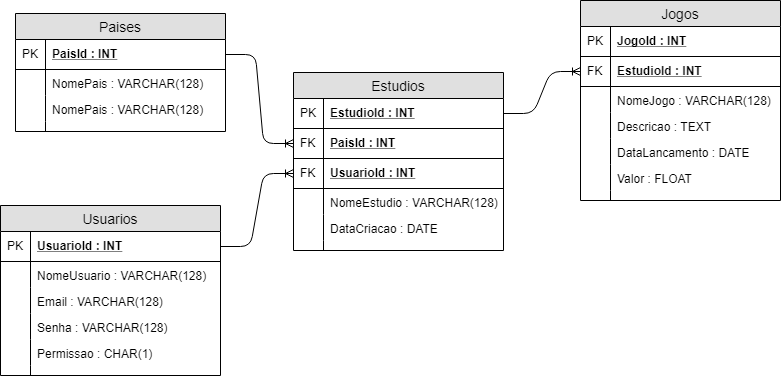

The diagram above was exported from draw.io. Its source (the exported page's mxGraphModel, read from the mxfile embedded in the PNG):
<mxGraphModel dx="942" dy="567" grid="1" gridSize="10" guides="1" tooltips="1" connect="1" arrows="1" fold="1" page="1" pageScale="1" pageWidth="827" pageHeight="1169" math="0" shadow="0">
  <root>
    <mxCell id="u2fjz3_2_3BP_-FqAT01-0" />
    <mxCell id="u2fjz3_2_3BP_-FqAT01-1" parent="u2fjz3_2_3BP_-FqAT01-0" />
    <mxCell id="u2fjz3_2_3BP_-FqAT01-2" value="Usuarios" style="swimlane;fontStyle=0;childLayout=stackLayout;horizontal=1;startSize=26;fillColor=#e0e0e0;horizontalStack=0;resizeParent=1;resizeParentMax=0;resizeLast=0;collapsible=1;marginBottom=0;swimlaneFillColor=#ffffff;align=center;fontSize=14;" vertex="1" parent="u2fjz3_2_3BP_-FqAT01-1">
      <mxGeometry x="30" y="354" width="220" height="170" as="geometry" />
    </mxCell>
    <mxCell id="u2fjz3_2_3BP_-FqAT01-3" value="UsuarioId : INT" style="shape=partialRectangle;top=0;left=0;right=0;bottom=1;align=left;verticalAlign=middle;fillColor=none;spacingLeft=34;spacingRight=4;overflow=hidden;rotatable=0;points=[[0,0.5],[1,0.5]];portConstraint=eastwest;dropTarget=0;fontStyle=5;fontSize=12;" vertex="1" parent="u2fjz3_2_3BP_-FqAT01-2">
      <mxGeometry y="26" width="220" height="30" as="geometry" />
    </mxCell>
    <mxCell id="u2fjz3_2_3BP_-FqAT01-4" value="PK" style="shape=partialRectangle;top=0;left=0;bottom=0;fillColor=none;align=left;verticalAlign=middle;spacingLeft=4;spacingRight=4;overflow=hidden;rotatable=0;points=[];portConstraint=eastwest;part=1;fontSize=12;" vertex="1" connectable="0" parent="u2fjz3_2_3BP_-FqAT01-3">
      <mxGeometry width="30" height="30" as="geometry" />
    </mxCell>
    <mxCell id="u2fjz3_2_3BP_-FqAT01-5" value="NomeUsuario : VARCHAR(128)" style="shape=partialRectangle;top=0;left=0;right=0;bottom=0;align=left;verticalAlign=top;fillColor=none;spacingLeft=34;spacingRight=4;overflow=hidden;rotatable=0;points=[[0,0.5],[1,0.5]];portConstraint=eastwest;dropTarget=0;fontSize=12;" vertex="1" parent="u2fjz3_2_3BP_-FqAT01-2">
      <mxGeometry y="56" width="220" height="26" as="geometry" />
    </mxCell>
    <mxCell id="u2fjz3_2_3BP_-FqAT01-6" value="" style="shape=partialRectangle;top=0;left=0;bottom=0;fillColor=none;align=left;verticalAlign=top;spacingLeft=4;spacingRight=4;overflow=hidden;rotatable=0;points=[];portConstraint=eastwest;part=1;fontSize=12;" vertex="1" connectable="0" parent="u2fjz3_2_3BP_-FqAT01-5">
      <mxGeometry width="30" height="26" as="geometry" />
    </mxCell>
    <mxCell id="u2fjz3_2_3BP_-FqAT01-7" value="Email : VARCHAR(128)" style="shape=partialRectangle;top=0;left=0;right=0;bottom=0;align=left;verticalAlign=top;fillColor=none;spacingLeft=34;spacingRight=4;overflow=hidden;rotatable=0;points=[[0,0.5],[1,0.5]];portConstraint=eastwest;dropTarget=0;fontSize=12;" vertex="1" parent="u2fjz3_2_3BP_-FqAT01-2">
      <mxGeometry y="82" width="220" height="26" as="geometry" />
    </mxCell>
    <mxCell id="u2fjz3_2_3BP_-FqAT01-8" value="" style="shape=partialRectangle;top=0;left=0;bottom=0;fillColor=none;align=left;verticalAlign=top;spacingLeft=4;spacingRight=4;overflow=hidden;rotatable=0;points=[];portConstraint=eastwest;part=1;fontSize=12;" vertex="1" connectable="0" parent="u2fjz3_2_3BP_-FqAT01-7">
      <mxGeometry width="30" height="26" as="geometry" />
    </mxCell>
    <mxCell id="u2fjz3_2_3BP_-FqAT01-9" value="Senha : VARCHAR(128)" style="shape=partialRectangle;top=0;left=0;right=0;bottom=0;align=left;verticalAlign=top;fillColor=none;spacingLeft=34;spacingRight=4;overflow=hidden;rotatable=0;points=[[0,0.5],[1,0.5]];portConstraint=eastwest;dropTarget=0;fontSize=12;" vertex="1" parent="u2fjz3_2_3BP_-FqAT01-2">
      <mxGeometry y="108" width="220" height="26" as="geometry" />
    </mxCell>
    <mxCell id="u2fjz3_2_3BP_-FqAT01-10" value="" style="shape=partialRectangle;top=0;left=0;bottom=0;fillColor=none;align=left;verticalAlign=top;spacingLeft=4;spacingRight=4;overflow=hidden;rotatable=0;points=[];portConstraint=eastwest;part=1;fontSize=12;" vertex="1" connectable="0" parent="u2fjz3_2_3BP_-FqAT01-9">
      <mxGeometry width="30" height="26" as="geometry" />
    </mxCell>
    <mxCell id="u2fjz3_2_3BP_-FqAT01-52" value="Permissao : CHAR(1)" style="shape=partialRectangle;top=0;left=0;right=0;bottom=0;align=left;verticalAlign=top;fillColor=none;spacingLeft=34;spacingRight=4;overflow=hidden;rotatable=0;points=[[0,0.5],[1,0.5]];portConstraint=eastwest;dropTarget=0;fontSize=12;" vertex="1" parent="u2fjz3_2_3BP_-FqAT01-2">
      <mxGeometry y="134" width="220" height="26" as="geometry" />
    </mxCell>
    <mxCell id="u2fjz3_2_3BP_-FqAT01-53" value="" style="shape=partialRectangle;top=0;left=0;bottom=0;fillColor=none;align=left;verticalAlign=top;spacingLeft=4;spacingRight=4;overflow=hidden;rotatable=0;points=[];portConstraint=eastwest;part=1;fontSize=12;" vertex="1" connectable="0" parent="u2fjz3_2_3BP_-FqAT01-52">
      <mxGeometry width="30" height="26" as="geometry" />
    </mxCell>
    <mxCell id="u2fjz3_2_3BP_-FqAT01-11" value="" style="shape=partialRectangle;top=0;left=0;right=0;bottom=0;align=left;verticalAlign=top;fillColor=none;spacingLeft=34;spacingRight=4;overflow=hidden;rotatable=0;points=[[0,0.5],[1,0.5]];portConstraint=eastwest;dropTarget=0;fontSize=12;" vertex="1" parent="u2fjz3_2_3BP_-FqAT01-2">
      <mxGeometry y="160" width="220" height="10" as="geometry" />
    </mxCell>
    <mxCell id="u2fjz3_2_3BP_-FqAT01-12" value="" style="shape=partialRectangle;top=0;left=0;bottom=0;fillColor=none;align=left;verticalAlign=top;spacingLeft=4;spacingRight=4;overflow=hidden;rotatable=0;points=[];portConstraint=eastwest;part=1;fontSize=12;" vertex="1" connectable="0" parent="u2fjz3_2_3BP_-FqAT01-11">
      <mxGeometry width="30" height="10" as="geometry" />
    </mxCell>
    <mxCell id="u2fjz3_2_3BP_-FqAT01-13" value="Paises" style="swimlane;fontStyle=0;childLayout=stackLayout;horizontal=1;startSize=26;fillColor=#e0e0e0;horizontalStack=0;resizeParent=1;resizeParentMax=0;resizeLast=0;collapsible=1;marginBottom=0;swimlaneFillColor=#ffffff;align=center;fontSize=14;" vertex="1" parent="u2fjz3_2_3BP_-FqAT01-1">
      <mxGeometry x="45" y="162" width="210" height="118" as="geometry" />
    </mxCell>
    <mxCell id="u2fjz3_2_3BP_-FqAT01-14" value="PaisId : INT" style="shape=partialRectangle;top=0;left=0;right=0;bottom=1;align=left;verticalAlign=middle;fillColor=none;spacingLeft=34;spacingRight=4;overflow=hidden;rotatable=0;points=[[0,0.5],[1,0.5]];portConstraint=eastwest;dropTarget=0;fontStyle=5;fontSize=12;" vertex="1" parent="u2fjz3_2_3BP_-FqAT01-13">
      <mxGeometry y="26" width="210" height="30" as="geometry" />
    </mxCell>
    <mxCell id="u2fjz3_2_3BP_-FqAT01-15" value="PK" style="shape=partialRectangle;top=0;left=0;bottom=0;fillColor=none;align=left;verticalAlign=middle;spacingLeft=4;spacingRight=4;overflow=hidden;rotatable=0;points=[];portConstraint=eastwest;part=1;fontSize=12;" vertex="1" connectable="0" parent="u2fjz3_2_3BP_-FqAT01-14">
      <mxGeometry width="30" height="30" as="geometry" />
    </mxCell>
    <mxCell id="u2fjz3_2_3BP_-FqAT01-50" value="NomePais : VARCHAR(128)" style="shape=partialRectangle;top=0;left=0;right=0;bottom=0;align=left;verticalAlign=top;fillColor=none;spacingLeft=34;spacingRight=4;overflow=hidden;rotatable=0;points=[[0,0.5],[1,0.5]];portConstraint=eastwest;dropTarget=0;fontSize=12;" vertex="1" parent="u2fjz3_2_3BP_-FqAT01-13">
      <mxGeometry y="56" width="210" height="26" as="geometry" />
    </mxCell>
    <mxCell id="u2fjz3_2_3BP_-FqAT01-51" value="" style="shape=partialRectangle;top=0;left=0;bottom=0;fillColor=none;align=left;verticalAlign=top;spacingLeft=4;spacingRight=4;overflow=hidden;rotatable=0;points=[];portConstraint=eastwest;part=1;fontSize=12;" vertex="1" connectable="0" parent="u2fjz3_2_3BP_-FqAT01-50">
      <mxGeometry width="30" height="26" as="geometry" />
    </mxCell>
    <mxCell id="u2fjz3_2_3BP_-FqAT01-16" value="NomePais : VARCHAR(128)" style="shape=partialRectangle;top=0;left=0;right=0;bottom=0;align=left;verticalAlign=top;fillColor=none;spacingLeft=34;spacingRight=4;overflow=hidden;rotatable=0;points=[[0,0.5],[1,0.5]];portConstraint=eastwest;dropTarget=0;fontSize=12;" vertex="1" parent="u2fjz3_2_3BP_-FqAT01-13">
      <mxGeometry y="82" width="210" height="26" as="geometry" />
    </mxCell>
    <mxCell id="u2fjz3_2_3BP_-FqAT01-17" value="" style="shape=partialRectangle;top=0;left=0;bottom=0;fillColor=none;align=left;verticalAlign=top;spacingLeft=4;spacingRight=4;overflow=hidden;rotatable=0;points=[];portConstraint=eastwest;part=1;fontSize=12;" vertex="1" connectable="0" parent="u2fjz3_2_3BP_-FqAT01-16">
      <mxGeometry width="30" height="26" as="geometry" />
    </mxCell>
    <mxCell id="u2fjz3_2_3BP_-FqAT01-22" value="" style="shape=partialRectangle;top=0;left=0;right=0;bottom=0;align=left;verticalAlign=top;fillColor=none;spacingLeft=34;spacingRight=4;overflow=hidden;rotatable=0;points=[[0,0.5],[1,0.5]];portConstraint=eastwest;dropTarget=0;fontSize=12;" vertex="1" parent="u2fjz3_2_3BP_-FqAT01-13">
      <mxGeometry y="108" width="210" height="10" as="geometry" />
    </mxCell>
    <mxCell id="u2fjz3_2_3BP_-FqAT01-23" value="" style="shape=partialRectangle;top=0;left=0;bottom=0;fillColor=none;align=left;verticalAlign=top;spacingLeft=4;spacingRight=4;overflow=hidden;rotatable=0;points=[];portConstraint=eastwest;part=1;fontSize=12;" vertex="1" connectable="0" parent="u2fjz3_2_3BP_-FqAT01-22">
      <mxGeometry width="30" height="10" as="geometry" />
    </mxCell>
    <mxCell id="u2fjz3_2_3BP_-FqAT01-24" value="Jogos" style="swimlane;fontStyle=0;childLayout=stackLayout;horizontal=1;startSize=26;fillColor=#e0e0e0;horizontalStack=0;resizeParent=1;resizeParentMax=0;resizeLast=0;collapsible=1;marginBottom=0;swimlaneFillColor=#ffffff;align=center;fontSize=14;" vertex="1" parent="u2fjz3_2_3BP_-FqAT01-1">
      <mxGeometry x="610" y="149" width="200" height="200" as="geometry" />
    </mxCell>
    <mxCell id="u2fjz3_2_3BP_-FqAT01-25" value="JogoId : INT" style="shape=partialRectangle;top=0;left=0;right=0;bottom=1;align=left;verticalAlign=middle;fillColor=none;spacingLeft=34;spacingRight=4;overflow=hidden;rotatable=0;points=[[0,0.5],[1,0.5]];portConstraint=eastwest;dropTarget=0;fontStyle=5;fontSize=12;" vertex="1" parent="u2fjz3_2_3BP_-FqAT01-24">
      <mxGeometry y="26" width="200" height="30" as="geometry" />
    </mxCell>
    <mxCell id="u2fjz3_2_3BP_-FqAT01-26" value="PK" style="shape=partialRectangle;top=0;left=0;bottom=0;fillColor=none;align=left;verticalAlign=middle;spacingLeft=4;spacingRight=4;overflow=hidden;rotatable=0;points=[];portConstraint=eastwest;part=1;fontSize=12;" vertex="1" connectable="0" parent="u2fjz3_2_3BP_-FqAT01-25">
      <mxGeometry width="30" height="30" as="geometry" />
    </mxCell>
    <mxCell id="u2fjz3_2_3BP_-FqAT01-54" value="EstudioId : INT" style="shape=partialRectangle;top=0;left=0;right=0;bottom=1;align=left;verticalAlign=middle;fillColor=none;spacingLeft=34;spacingRight=4;overflow=hidden;rotatable=0;points=[[0,0.5],[1,0.5]];portConstraint=eastwest;dropTarget=0;fontStyle=5;fontSize=12;" vertex="1" parent="u2fjz3_2_3BP_-FqAT01-24">
      <mxGeometry y="56" width="200" height="30" as="geometry" />
    </mxCell>
    <mxCell id="u2fjz3_2_3BP_-FqAT01-55" value="FK" style="shape=partialRectangle;top=0;left=0;bottom=0;fillColor=none;align=left;verticalAlign=middle;spacingLeft=4;spacingRight=4;overflow=hidden;rotatable=0;points=[];portConstraint=eastwest;part=1;fontSize=12;" vertex="1" connectable="0" parent="u2fjz3_2_3BP_-FqAT01-54">
      <mxGeometry width="30" height="30" as="geometry" />
    </mxCell>
    <mxCell id="u2fjz3_2_3BP_-FqAT01-27" value="NomeJogo : VARCHAR(128)" style="shape=partialRectangle;top=0;left=0;right=0;bottom=0;align=left;verticalAlign=top;fillColor=none;spacingLeft=34;spacingRight=4;overflow=hidden;rotatable=0;points=[[0,0.5],[1,0.5]];portConstraint=eastwest;dropTarget=0;fontSize=12;" vertex="1" parent="u2fjz3_2_3BP_-FqAT01-24">
      <mxGeometry y="86" width="200" height="26" as="geometry" />
    </mxCell>
    <mxCell id="u2fjz3_2_3BP_-FqAT01-28" value="" style="shape=partialRectangle;top=0;left=0;bottom=0;fillColor=none;align=left;verticalAlign=top;spacingLeft=4;spacingRight=4;overflow=hidden;rotatable=0;points=[];portConstraint=eastwest;part=1;fontSize=12;" vertex="1" connectable="0" parent="u2fjz3_2_3BP_-FqAT01-27">
      <mxGeometry width="30" height="26" as="geometry" />
    </mxCell>
    <mxCell id="u2fjz3_2_3BP_-FqAT01-29" value="Descricao : TEXT" style="shape=partialRectangle;top=0;left=0;right=0;bottom=0;align=left;verticalAlign=top;fillColor=none;spacingLeft=34;spacingRight=4;overflow=hidden;rotatable=0;points=[[0,0.5],[1,0.5]];portConstraint=eastwest;dropTarget=0;fontSize=12;" vertex="1" parent="u2fjz3_2_3BP_-FqAT01-24">
      <mxGeometry y="112" width="200" height="26" as="geometry" />
    </mxCell>
    <mxCell id="u2fjz3_2_3BP_-FqAT01-30" value="" style="shape=partialRectangle;top=0;left=0;bottom=0;fillColor=none;align=left;verticalAlign=top;spacingLeft=4;spacingRight=4;overflow=hidden;rotatable=0;points=[];portConstraint=eastwest;part=1;fontSize=12;" vertex="1" connectable="0" parent="u2fjz3_2_3BP_-FqAT01-29">
      <mxGeometry width="30" height="26" as="geometry" />
    </mxCell>
    <mxCell id="u2fjz3_2_3BP_-FqAT01-31" value="DataLancamento : DATE" style="shape=partialRectangle;top=0;left=0;right=0;bottom=0;align=left;verticalAlign=top;fillColor=none;spacingLeft=34;spacingRight=4;overflow=hidden;rotatable=0;points=[[0,0.5],[1,0.5]];portConstraint=eastwest;dropTarget=0;fontSize=12;" vertex="1" parent="u2fjz3_2_3BP_-FqAT01-24">
      <mxGeometry y="138" width="200" height="26" as="geometry" />
    </mxCell>
    <mxCell id="u2fjz3_2_3BP_-FqAT01-32" value="" style="shape=partialRectangle;top=0;left=0;bottom=0;fillColor=none;align=left;verticalAlign=top;spacingLeft=4;spacingRight=4;overflow=hidden;rotatable=0;points=[];portConstraint=eastwest;part=1;fontSize=12;" vertex="1" connectable="0" parent="u2fjz3_2_3BP_-FqAT01-31">
      <mxGeometry width="30" height="26" as="geometry" />
    </mxCell>
    <mxCell id="u2fjz3_2_3BP_-FqAT01-56" value="Valor : FLOAT" style="shape=partialRectangle;top=0;left=0;right=0;bottom=0;align=left;verticalAlign=top;fillColor=none;spacingLeft=34;spacingRight=4;overflow=hidden;rotatable=0;points=[[0,0.5],[1,0.5]];portConstraint=eastwest;dropTarget=0;fontSize=12;" vertex="1" parent="u2fjz3_2_3BP_-FqAT01-24">
      <mxGeometry y="164" width="200" height="26" as="geometry" />
    </mxCell>
    <mxCell id="u2fjz3_2_3BP_-FqAT01-57" value="" style="shape=partialRectangle;top=0;left=0;bottom=0;fillColor=none;align=left;verticalAlign=top;spacingLeft=4;spacingRight=4;overflow=hidden;rotatable=0;points=[];portConstraint=eastwest;part=1;fontSize=12;" vertex="1" connectable="0" parent="u2fjz3_2_3BP_-FqAT01-56">
      <mxGeometry width="30" height="26" as="geometry" />
    </mxCell>
    <mxCell id="u2fjz3_2_3BP_-FqAT01-33" value="" style="shape=partialRectangle;top=0;left=0;right=0;bottom=0;align=left;verticalAlign=top;fillColor=none;spacingLeft=34;spacingRight=4;overflow=hidden;rotatable=0;points=[[0,0.5],[1,0.5]];portConstraint=eastwest;dropTarget=0;fontSize=12;" vertex="1" parent="u2fjz3_2_3BP_-FqAT01-24">
      <mxGeometry y="190" width="200" height="10" as="geometry" />
    </mxCell>
    <mxCell id="u2fjz3_2_3BP_-FqAT01-34" value="" style="shape=partialRectangle;top=0;left=0;bottom=0;fillColor=none;align=left;verticalAlign=top;spacingLeft=4;spacingRight=4;overflow=hidden;rotatable=0;points=[];portConstraint=eastwest;part=1;fontSize=12;" vertex="1" connectable="0" parent="u2fjz3_2_3BP_-FqAT01-33">
      <mxGeometry width="30" height="10" as="geometry" />
    </mxCell>
    <mxCell id="u2fjz3_2_3BP_-FqAT01-35" value="Estudios" style="swimlane;fontStyle=0;childLayout=stackLayout;horizontal=1;startSize=26;fillColor=#e0e0e0;horizontalStack=0;resizeParent=1;resizeParentMax=0;resizeLast=0;collapsible=1;marginBottom=0;swimlaneFillColor=#ffffff;align=center;fontSize=14;" vertex="1" parent="u2fjz3_2_3BP_-FqAT01-1">
      <mxGeometry x="323" y="221" width="210" height="178" as="geometry" />
    </mxCell>
    <mxCell id="u2fjz3_2_3BP_-FqAT01-36" value="EstudioId : INT" style="shape=partialRectangle;top=0;left=0;right=0;bottom=1;align=left;verticalAlign=middle;fillColor=none;spacingLeft=34;spacingRight=4;overflow=hidden;rotatable=0;points=[[0,0.5],[1,0.5]];portConstraint=eastwest;dropTarget=0;fontStyle=5;fontSize=12;" vertex="1" parent="u2fjz3_2_3BP_-FqAT01-35">
      <mxGeometry y="26" width="210" height="30" as="geometry" />
    </mxCell>
    <mxCell id="u2fjz3_2_3BP_-FqAT01-37" value="PK" style="shape=partialRectangle;top=0;left=0;bottom=0;fillColor=none;align=left;verticalAlign=middle;spacingLeft=4;spacingRight=4;overflow=hidden;rotatable=0;points=[];portConstraint=eastwest;part=1;fontSize=12;" vertex="1" connectable="0" parent="u2fjz3_2_3BP_-FqAT01-36">
      <mxGeometry width="30" height="30" as="geometry" />
    </mxCell>
    <mxCell id="u2fjz3_2_3BP_-FqAT01-46" value="PaisId : INT" style="shape=partialRectangle;top=0;left=0;right=0;bottom=1;align=left;verticalAlign=middle;fillColor=none;spacingLeft=34;spacingRight=4;overflow=hidden;rotatable=0;points=[[0,0.5],[1,0.5]];portConstraint=eastwest;dropTarget=0;fontStyle=5;fontSize=12;" vertex="1" parent="u2fjz3_2_3BP_-FqAT01-35">
      <mxGeometry y="56" width="210" height="30" as="geometry" />
    </mxCell>
    <mxCell id="u2fjz3_2_3BP_-FqAT01-47" value="FK" style="shape=partialRectangle;top=0;left=0;bottom=0;fillColor=none;align=left;verticalAlign=middle;spacingLeft=4;spacingRight=4;overflow=hidden;rotatable=0;points=[];portConstraint=eastwest;part=1;fontSize=12;" vertex="1" connectable="0" parent="u2fjz3_2_3BP_-FqAT01-46">
      <mxGeometry width="30" height="30" as="geometry" />
    </mxCell>
    <mxCell id="u2fjz3_2_3BP_-FqAT01-48" value="UsuarioId : INT" style="shape=partialRectangle;top=0;left=0;right=0;bottom=1;align=left;verticalAlign=middle;fillColor=none;spacingLeft=34;spacingRight=4;overflow=hidden;rotatable=0;points=[[0,0.5],[1,0.5]];portConstraint=eastwest;dropTarget=0;fontStyle=5;fontSize=12;" vertex="1" parent="u2fjz3_2_3BP_-FqAT01-35">
      <mxGeometry y="86" width="210" height="30" as="geometry" />
    </mxCell>
    <mxCell id="u2fjz3_2_3BP_-FqAT01-49" value="FK" style="shape=partialRectangle;top=0;left=0;bottom=0;fillColor=none;align=left;verticalAlign=middle;spacingLeft=4;spacingRight=4;overflow=hidden;rotatable=0;points=[];portConstraint=eastwest;part=1;fontSize=12;" vertex="1" connectable="0" parent="u2fjz3_2_3BP_-FqAT01-48">
      <mxGeometry width="30" height="30" as="geometry" />
    </mxCell>
    <mxCell id="u2fjz3_2_3BP_-FqAT01-38" value="NomeEstudio : VARCHAR(128)" style="shape=partialRectangle;top=0;left=0;right=0;bottom=0;align=left;verticalAlign=top;fillColor=none;spacingLeft=34;spacingRight=4;overflow=hidden;rotatable=0;points=[[0,0.5],[1,0.5]];portConstraint=eastwest;dropTarget=0;fontSize=12;" vertex="1" parent="u2fjz3_2_3BP_-FqAT01-35">
      <mxGeometry y="116" width="210" height="26" as="geometry" />
    </mxCell>
    <mxCell id="u2fjz3_2_3BP_-FqAT01-39" value="" style="shape=partialRectangle;top=0;left=0;bottom=0;fillColor=none;align=left;verticalAlign=top;spacingLeft=4;spacingRight=4;overflow=hidden;rotatable=0;points=[];portConstraint=eastwest;part=1;fontSize=12;" vertex="1" connectable="0" parent="u2fjz3_2_3BP_-FqAT01-38">
      <mxGeometry width="30" height="26" as="geometry" />
    </mxCell>
    <mxCell id="u2fjz3_2_3BP_-FqAT01-40" value="DataCriacao : DATE" style="shape=partialRectangle;top=0;left=0;right=0;bottom=0;align=left;verticalAlign=top;fillColor=none;spacingLeft=34;spacingRight=4;overflow=hidden;rotatable=0;points=[[0,0.5],[1,0.5]];portConstraint=eastwest;dropTarget=0;fontSize=12;" vertex="1" parent="u2fjz3_2_3BP_-FqAT01-35">
      <mxGeometry y="142" width="210" height="26" as="geometry" />
    </mxCell>
    <mxCell id="u2fjz3_2_3BP_-FqAT01-41" value="" style="shape=partialRectangle;top=0;left=0;bottom=0;fillColor=none;align=left;verticalAlign=top;spacingLeft=4;spacingRight=4;overflow=hidden;rotatable=0;points=[];portConstraint=eastwest;part=1;fontSize=12;" vertex="1" connectable="0" parent="u2fjz3_2_3BP_-FqAT01-40">
      <mxGeometry width="30" height="26" as="geometry" />
    </mxCell>
    <mxCell id="u2fjz3_2_3BP_-FqAT01-44" value="" style="shape=partialRectangle;top=0;left=0;right=0;bottom=0;align=left;verticalAlign=top;fillColor=none;spacingLeft=34;spacingRight=4;overflow=hidden;rotatable=0;points=[[0,0.5],[1,0.5]];portConstraint=eastwest;dropTarget=0;fontSize=12;" vertex="1" parent="u2fjz3_2_3BP_-FqAT01-35">
      <mxGeometry y="168" width="210" height="10" as="geometry" />
    </mxCell>
    <mxCell id="u2fjz3_2_3BP_-FqAT01-45" value="" style="shape=partialRectangle;top=0;left=0;bottom=0;fillColor=none;align=left;verticalAlign=top;spacingLeft=4;spacingRight=4;overflow=hidden;rotatable=0;points=[];portConstraint=eastwest;part=1;fontSize=12;" vertex="1" connectable="0" parent="u2fjz3_2_3BP_-FqAT01-44">
      <mxGeometry width="30" height="10" as="geometry" />
    </mxCell>
    <mxCell id="u2fjz3_2_3BP_-FqAT01-58" value="" style="edgeStyle=entityRelationEdgeStyle;fontSize=12;html=1;endArrow=ERoneToMany;entryX=0;entryY=0.5;entryDx=0;entryDy=0;exitX=1;exitY=0.5;exitDx=0;exitDy=0;" edge="1" parent="u2fjz3_2_3BP_-FqAT01-1" source="u2fjz3_2_3BP_-FqAT01-14" target="u2fjz3_2_3BP_-FqAT01-46">
      <mxGeometry width="100" height="100" relative="1" as="geometry">
        <mxPoint x="30" y="650" as="sourcePoint" />
        <mxPoint x="130" y="550" as="targetPoint" />
      </mxGeometry>
    </mxCell>
    <mxCell id="u2fjz3_2_3BP_-FqAT01-59" value="" style="edgeStyle=entityRelationEdgeStyle;fontSize=12;html=1;endArrow=ERoneToMany;entryX=0;entryY=0.5;entryDx=0;entryDy=0;exitX=1;exitY=0.5;exitDx=0;exitDy=0;" edge="1" parent="u2fjz3_2_3BP_-FqAT01-1" source="u2fjz3_2_3BP_-FqAT01-3" target="u2fjz3_2_3BP_-FqAT01-48">
      <mxGeometry width="100" height="100" relative="1" as="geometry">
        <mxPoint x="30" y="650" as="sourcePoint" />
        <mxPoint x="130" y="550" as="targetPoint" />
      </mxGeometry>
    </mxCell>
    <mxCell id="u2fjz3_2_3BP_-FqAT01-60" value="" style="edgeStyle=entityRelationEdgeStyle;fontSize=12;html=1;endArrow=ERoneToMany;entryX=0;entryY=0.5;entryDx=0;entryDy=0;exitX=1;exitY=0.5;exitDx=0;exitDy=0;" edge="1" parent="u2fjz3_2_3BP_-FqAT01-1" source="u2fjz3_2_3BP_-FqAT01-36" target="u2fjz3_2_3BP_-FqAT01-54">
      <mxGeometry width="100" height="100" relative="1" as="geometry">
        <mxPoint x="30" y="650" as="sourcePoint" />
        <mxPoint x="130" y="550" as="targetPoint" />
      </mxGeometry>
    </mxCell>
  </root>
</mxGraphModel>